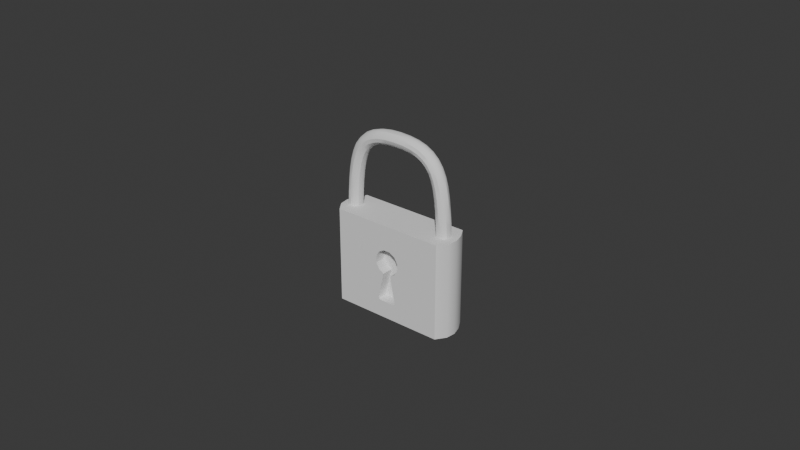 # Source: LockPad.blend  (saved by Blender 4.5.90; exported with 4.5.12 LTS)
import bpy
from mathutils import Matrix  # noqa: F401  (used for matrix-valued properties, if any)

bpy.ops.wm.read_factory_settings(use_empty=True)
scene = bpy.context.scene
scene.name = 'Scene'

# ---- collections
col_collection = bpy.data.collections.new('Collection'); scene.collection.children.link(col_collection)

# ---- node groups
ng_smooth_by_angle = bpy.data.node_groups.new('Smooth by Angle', 'GeometryNodeTree')
_s = ng_smooth_by_angle.interface.new_socket(name='Mesh', in_out='OUTPUT', socket_type='NodeSocketGeometry')
_s = ng_smooth_by_angle.interface.new_socket(name='Mesh', in_out='INPUT', socket_type='NodeSocketGeometry')
_s = ng_smooth_by_angle.interface.new_socket(name='Angle', in_out='INPUT', socket_type='NodeSocketFloat')
_s.subtype = 'ANGLE'
_s.default_value = 0.5236
_s.min_value = 0.0
_s.max_value = 3.142
_s.description = 'Maximum face angle for smooth edges'
_s = ng_smooth_by_angle.interface.new_socket(name='Ignore Sharpness', in_out='INPUT', socket_type='NodeSocketBool')
_s.force_non_field = True
ng_smooth_by_angle.description = 'Set the sharpness of mesh edges based on the angle between the neighboring faces'
ng_smooth_by_angle.is_modifier = True
_N = ng_smooth_by_angle.nodes; _L = ng_smooth_by_angle.links
n0 = _N.new('GeometryNodeSetShadeSmooth'); n0.name = 'Set Shade Smooth'; n0.location = (120, -80)
n0.domain = 'EDGE'
n1 = _N.new('GeometryNodeSetShadeSmooth'); n1.name = 'Set Shade Smooth.001'; n1.location = (300, -80)
n2 = _N.new('NodeGroupOutput'); n2.name = 'Group Output'; n2.location = (480, -80)
n3 = _N.new('GeometryNodeInputMeshEdgeAngle'); n3.name = 'Edge Angle'; n3.location = (-440, -240)
n4 = _N.new('NodeGroupInput'); n4.name = 'Group Input'; n4.location = (-80, -80)
n5 = _N.new('GeometryNodeInputEdgeSmooth'); n5.name = 'Is Edge Smooth'; n5.location = (-260, -120)
n6 = _N.new('GeometryNodeInputShadeSmooth'); n6.name = 'Is Shade Smooth'; n6.location = (-440, -397)
n7 = _N.new('FunctionNodeCompare'); n7.name = 'Compare'; n7.location = (-260, -260)
n7.operation = 'LESS_EQUAL'
n7.inputs[6].default_value = (0.0, 0.0, 0.0, 0.0)
n7.inputs[7].default_value = (0.0, 0.0, 0.0, 0.0)
n8 = _N.new('FunctionNodeBooleanMath'); n8.name = 'Boolean Math.001'; n8.location = (-80, -260)
n9 = _N.new('NodeGroupInput'); n9.name = 'Group Input.001'; n9.location = (-440, -329)
n10 = _N.new('NodeGroupInput'); n10.name = 'Group Input.002'; n10.location = (-259, -189)
n11 = _N.new('FunctionNodeBooleanMath'); n11.name = 'Boolean Math'; n11.location = (-80, -149)
n11.operation = 'OR'
n12 = _N.new('FunctionNodeBooleanMath'); n12.name = 'Boolean Math.002'; n12.location = (-260, -380)
n12.operation = 'OR'
n13 = _N.new('NodeGroupInput'); n13.name = 'Group Input.003'; n13.location = (-440, -460)
_L.new(n3.outputs[0], n7.inputs[0])
_L.new(n1.outputs[0], n2.inputs[0])
_L.new(n9.outputs[1], n7.inputs[1])
_L.new(n7.outputs[0], n8.inputs[0])
_L.new(n4.outputs[0], n0.inputs[0])
_L.new(n0.outputs[0], n1.inputs[0])
_L.new(n8.outputs[0], n0.inputs[2])
_L.new(n10.outputs[2], n11.inputs[1])
_L.new(n5.outputs[0], n11.inputs[0])
_L.new(n11.outputs[0], n0.inputs[1])
_L.new(n13.outputs[2], n12.inputs[1])
_L.new(n6.outputs[0], n12.inputs[0])
_L.new(n12.outputs[0], n8.inputs[1])
n2.is_active_output = True

# ---- world
world_world = bpy.data.worlds.new('World'); scene.world = world_world
world_world.use_nodes = True; world_world.node_tree.nodes.clear()
_N = world_world.node_tree.nodes; _L = world_world.node_tree.links
n0 = _N.new('ShaderNodeOutputWorld'); n0.name = 'World Output'; n0.location = (200, 100)
n1 = _N.new('ShaderNodeBackground'); n1.name = 'Background'; n1.location = (-200, 100)
n1.inputs[0].default_value = (0.05088, 0.05088, 0.05088, 1.0)
_L.new(n1.outputs[0], n0.inputs[0])
n0.is_active_output = True
world_world.color = (0.05088, 0.05088, 0.05088)
world_world.sun_shadow_jitter_overblur = 0.0

# ---- meshes
me_cube = bpy.data.meshes.new('Cube')
me_cube.from_pydata([(-0.001173, -0.002421, -0.0005327), (0.001384, -0.002421, -0.0005136), (-0.002482, -0.002421, -0.009919), (-0.003197, -0.002421, -0.009024), (-0.003067, -0.002421, -0.009653), (0.003077, -0.002421, -0.009081), (0.002319, -0.002421, -0.009966), (0.002917, -0.002421, -0.009711), (0.001119, -0.00242, 0.007396), (0.002984, -0.00242, 0.006325), (0.004065, -0.00242, 0.004465), (0.004071, -0.00242, 0.002314), (0.003, -0.00242, 0.0004482), (-0.002877, -0.00242, 0.0004327), (-0.003958, -0.00242, 0.002293), (-0.003963, -0.00242, 0.004444), (-0.002893, -0.00242, 0.00631), (-0.001033, -0.00242, 0.00739), (-0.0182, -0.00617, -0.01546), (-0.0182, -0.00617, 0.01546), (-0.0182, 0.00617, -0.01546), (-0.0182, 0.00617, 0.01546), (0.0182, -0.00617, -0.01546), (0.0182, -0.00617, 0.01546), (0.0182, 0.00617, -0.01546), (0.0182, 0.00617, 0.01546), (-0.02078, 0.0, -0.01546), (-0.02078, 0.0, 0.01546), (0.02078, 0.0, -0.01546), (0.02078, 0.0, 0.01546), (-0.01994, 0.003085, 0.01546), (0.01994, 0.003085, -0.01546), (-0.01994, 0.003085, -0.01546), (0.01994, 0.003085, 0.01546), (-0.02037, -0.003085, -0.01546), (0.02037, -0.003085, 0.01546), (-0.02037, -0.003085, 0.01546), (0.02037, -0.003085, -0.01546), (0.004071, -0.00617, 0.002314), (0.003, -0.00617, 0.0004482), (0.001384, -0.00617, -0.0005136), (0.004065, -0.00617, 0.004465), (0.002984, -0.00617, 0.006325), (-0.003958, -0.00617, 0.002293), (-0.001033, -0.00617, 0.00739), (-0.003963, -0.00617, 0.004444), (0.001119, -0.00617, 0.007396), (-0.002877, -0.00617, 0.0004327), (-0.001173, -0.00617, -0.0005327), (-0.002893, -0.00617, 0.00631), (0.003077, -0.00617, -0.009081), (-0.003197, -0.00617, -0.009024), (-0.003067, -0.00617, -0.009653), (0.002319, -0.00617, -0.009966), (-0.002482, -0.00617, -0.009919), (0.002917, -0.00617, -0.009711), (-0.01829, 0.001978, 0.01534), (-0.01912, 0.001142, 0.01536), (-0.01943, 1.721e-08, 0.01537), (-0.01912, -0.001142, 0.01536), (-0.01829, -0.001978, 0.01534), (-0.01715, -0.002284, 0.01531), (-0.01601, -0.001978, 0.01528), (-0.01517, -0.001142, 0.01526), (-0.01486, -1.045e-08, 0.01525), (-0.01517, 0.001142, 0.01526), (-0.01601, 0.001978, 0.01528), (-0.01715, 0.002284, 0.01531), (-0.01813, 0.001978, 0.01973), (-0.01896, 0.001142, 0.01978), (-0.01927, 1.661e-08, 0.01979), (-0.01896, -0.001142, 0.01978), (-0.01813, -0.001978, 0.01973), (-0.01699, -0.002284, 0.01967), (-0.01585, -0.001978, 0.01961), (-0.01501, -0.001142, 0.01957), (-0.01471, -1.104e-08, 0.01955), (-0.01501, 0.001142, 0.01957), (-0.01585, 0.001978, 0.01961), (-0.01699, 0.002284, 0.01967), (-0.01786, 0.001978, 0.02367), (-0.01869, 0.001142, 0.02375), (-0.019, 1.592e-08, 0.02378), (-0.01869, -0.001142, 0.02375), (-0.01786, -0.001978, 0.02367), (-0.01672, -0.002284, 0.02356), (-0.01558, -0.001978, 0.02346), (-0.01475, -0.001142, 0.02338), (-0.01445, -1.145e-08, 0.02335), (-0.01475, 0.001142, 0.02338), (-0.01558, 0.001978, 0.02346), (-0.01672, 0.002284, 0.02356), (-0.01744, 0.001978, 0.02717), (-0.01827, 0.001142, 0.0273), (-0.01857, 1.55e-08, 0.02735), (-0.01827, -0.001142, 0.0273), (-0.01744, -0.001978, 0.02717), (-0.01632, -0.002284, 0.027), (-0.01519, -0.001978, 0.02682), (-0.01436, -0.001142, 0.02669), (-0.01406, -1.201e-08, 0.02664), (-0.01436, 0.001142, 0.02669), (-0.01519, 0.001978, 0.02682), (-0.01632, 0.002284, 0.027), (-0.01684, 0.001978, 0.03027), (-0.01765, 0.001142, 0.03047), (-0.01795, 1.491e-08, 0.03055), (-0.01765, -0.001142, 0.03047), (-0.01684, -0.001978, 0.03027), (-0.01573, -0.002284, 0.02999), (-0.01463, -0.001978, 0.02971), (-0.01381, -0.001142, 0.02951), (-0.01352, -1.232e-08, 0.02944), (-0.01381, 0.001142, 0.02951), (-0.01463, 0.001978, 0.02971), (-0.01573, 0.002284, 0.02999), (-0.016, 0.001978, 0.03298), (-0.01678, 0.001142, 0.03329), (-0.01707, 1.402e-08, 0.0334), (-0.01678, -0.001142, 0.03329), (-0.016, -0.001978, 0.03298), (-0.01494, -0.002284, 0.03256), (-0.01388, -0.001978, 0.03215), (-0.0131, -0.001142, 0.03184), (-0.01281, -1.25e-08, 0.03173), (-0.0131, 0.001142, 0.03184), (-0.01388, 0.001978, 0.03215), (-0.01494, 0.002284, 0.03256), (-0.01488, 0.001978, 0.03532), (-0.01559, 0.001142, 0.03576), (-0.01585, 1.395e-08, 0.03591), (-0.01559, -0.001142, 0.03576), (-0.01488, -0.001978, 0.03532), (-0.0139, -0.002284, 0.03474), (-0.01292, -0.001978, 0.03415), (-0.0122, -0.001142, 0.03371), (-0.01194, -1.306e-08, 0.03356), (-0.0122, 0.001142, 0.03371), (-0.01292, 0.001978, 0.03415), (-0.0139, 0.002284, 0.03474), (-0.01341, 0.001978, 0.0373), (-0.01403, 0.001142, 0.03787), (-0.01425, 1.366e-08, 0.03808), (-0.01403, -0.001142, 0.03787), (-0.01341, -0.001978, 0.0373), (-0.01257, -0.002284, 0.03652), (-0.01174, -0.001978, 0.03575), (-0.01112, -0.001142, 0.03518), (-0.0109, -1.343e-08, 0.03497), (-0.01112, 0.001142, 0.03518), (-0.01174, 0.001978, 0.03575), (-0.01257, 0.002284, 0.03652), (-0.01158, 0.001978, 0.03888), (-0.01205, 0.001142, 0.03957), (-0.01223, 1.335e-08, 0.03983), (-0.01205, -0.001142, 0.03957), (-0.01158, -0.001978, 0.03888), (-0.01093, -0.002284, 0.03794), (-0.01028, -0.001978, 0.037), (-0.009809, -0.001142, 0.03632), (-0.009636, -1.345e-08, 0.03606), (-0.009809, 0.001142, 0.03632), (-0.01028, 0.001978, 0.037), (-0.01093, 0.002284, 0.03794), (-0.009377, 0.001978, 0.04007), (-0.009701, 0.001142, 0.04084), (-0.00982, 1.302e-08, 0.04112), (-0.009701, -0.001142, 0.04084), (-0.009377, -0.001978, 0.04007), (-0.008935, -0.002284, 0.03902), (-0.008492, -0.001978, 0.03797), (-0.008168, -0.001142, 0.0372), (-0.008049, -1.343e-08, 0.03691), (-0.008168, 0.001142, 0.0372), (-0.008492, 0.001978, 0.03797), (-0.008935, 0.002284, 0.03902), (-0.006805, 0.001978, 0.04088), (-0.006994, 0.001142, 0.04169), (-0.007063, 1.267e-08, 0.04199), (-0.006994, -0.001142, 0.04169), (-0.006805, -0.001978, 0.04088), (-0.006547, -0.002284, 0.03976), (-0.006289, -0.001978, 0.03865), (-0.006101, -0.001142, 0.03784), (-0.006031, -1.342e-08, 0.03754), (-0.006101, 0.001142, 0.03784), (-0.006289, 0.001978, 0.03865), (-0.006547, 0.002284, 0.03976), (-0.003847, 0.001978, 0.04133), (-0.003928, 0.001142, 0.04217), (-0.003958, 1.266e-08, 0.04247), (-0.003928, -0.001142, 0.04217), (-0.003847, -0.001978, 0.04133), (-0.003735, -0.002284, 0.0402), (-0.003623, -0.001978, 0.03906), (-0.003541, -0.001142, 0.03823), (-0.003511, -1.351e-08, 0.03793), (-0.003541, 0.001142, 0.03823), (-0.003623, 0.001978, 0.03906), (-0.003735, 0.002284, 0.0402), (-0.0004612, 0.001978, 0.04148), (-0.0004618, 0.001142, 0.04232), (-0.0004621, 1.274e-08, 0.04262), (-0.0004618, -0.001142, 0.04232), (-0.0004612, -0.001978, 0.04148), (-0.0004604, -0.002284, 0.04034), (-0.0004596, -0.001978, 0.0392), (-0.0004589, -0.001142, 0.03836), (-0.0004587, -1.371e-08, 0.03806), (-0.0004589, 0.001142, 0.03836), (-0.0004595, 0.001978, 0.0392), (-0.0004604, 0.002284, 0.04034), (0.002918, 0.001978, 0.04134), (0.002999, 0.001142, 0.04217), (0.003028, 1.262e-08, 0.04248), (0.002999, -0.001142, 0.04217), (0.002918, -0.001978, 0.04134), (0.002808, -0.002284, 0.0402), (0.002698, -0.001978, 0.03907), (0.002618, -0.001142, 0.03823), (0.002588, -1.361e-08, 0.03793), (0.002618, 0.001142, 0.03823), (0.002698, 0.001978, 0.03907), (0.002808, 0.002284, 0.0402), (0.005862, 0.001978, 0.04089), (0.00605, 0.001142, 0.0417), (0.006119, 1.27e-08, 0.042), (0.00605, -0.001142, 0.0417), (0.005862, -0.001978, 0.04089), (0.005606, -0.002284, 0.03978), (0.005349, -0.001978, 0.03866), (0.005161, -0.001142, 0.03785), (0.005092, -1.36e-08, 0.03755), (0.005161, 0.001142, 0.03785), (0.005349, 0.001978, 0.03866), (0.005606, 0.002284, 0.03978), (0.008415, 0.001978, 0.04009), (0.00874, 0.001142, 0.04086), (0.008859, 1.301e-08, 0.04114), (0.00874, -0.001142, 0.04086), (0.008415, -0.001978, 0.04009), (0.00797, -0.002284, 0.03904), (0.007526, -0.001978, 0.03799), (0.0072, -0.001142, 0.03722), (0.007081, -1.34e-08, 0.03694), (0.0072, 0.001142, 0.03722), (0.007526, 0.001978, 0.03799), (0.00797, 0.002284, 0.03904), (0.0106, 0.001978, 0.03891), (0.01107, 0.001142, 0.03959), (0.01125, 1.303e-08, 0.03984), (0.01107, -0.001142, 0.03959), (0.0106, -0.001978, 0.03891), (0.009941, -0.002284, 0.03797), (0.009286, -0.001978, 0.03703), (0.008808, -0.001142, 0.03635), (0.008632, -1.31e-08, 0.0361), (0.008808, 0.001142, 0.03635), (0.009286, 0.001978, 0.03703), (0.009941, 0.002284, 0.03797), (0.0124, 0.001978, 0.03731), (0.01302, 0.001142, 0.03787), (0.01325, 1.323e-08, 0.03808), (0.01302, -0.001142, 0.03787), (0.0124, -0.001978, 0.03731), (0.01156, -0.002284, 0.03655), (0.01071, -0.001978, 0.03578), (0.01009, -0.001142, 0.03522), (0.009863, -1.3e-08, 0.03501), (0.01009, 0.001142, 0.03522), (0.01071, 0.001978, 0.03578), (0.01156, 0.002284, 0.03655), (0.01384, 0.001978, 0.03532), (0.01456, 0.001142, 0.03575), (0.01482, 1.365e-08, 0.0359), (0.01456, -0.001142, 0.03575), (0.01384, -0.001978, 0.03532), (0.01285, -0.002284, 0.03475), (0.01187, -0.001978, 0.03417), (0.01114, -0.001142, 0.03375), (0.01088, -1.281e-08, 0.03359), (0.01114, 0.001142, 0.03375), (0.01187, 0.001978, 0.03417), (0.01285, 0.002284, 0.03475), (0.01494, 0.001978, 0.03296), (0.01572, 0.001142, 0.03325), (0.01601, 1.389e-08, 0.03336), (0.01572, -0.001142, 0.03325), (0.01494, -0.001978, 0.03296), (0.01387, -0.002284, 0.03255), (0.0128, -0.001978, 0.03215), (0.01202, -0.001142, 0.03185), (0.01173, -1.239e-08, 0.03174), (0.01202, 0.001142, 0.03185), (0.0128, 0.001978, 0.03215), (0.01387, 0.002284, 0.03255), (0.01576, 0.001978, 0.03021), (0.01657, 0.001142, 0.0304), (0.01687, 1.459e-08, 0.03048), (0.01657, -0.001142, 0.0304), (0.01576, -0.001978, 0.03021), (0.01465, -0.002284, 0.02994), (0.01354, -0.001978, 0.02967), (0.01272, -0.001142, 0.02947), (0.01243, -1.2e-08, 0.0294), (0.01272, 0.001142, 0.02947), (0.01354, 0.001978, 0.02967), (0.01465, 0.002284, 0.02994), (0.01635, 0.001978, 0.02706), (0.01717, 0.001142, 0.02718), (0.01748, 1.507e-08, 0.02723), (0.01717, -0.001142, 0.02718), (0.01635, -0.001978, 0.02706), (0.01522, -0.002284, 0.02689), (0.01409, -0.001978, 0.02672), (0.01326, -0.001142, 0.02659), (0.01296, -1.156e-08, 0.02654), (0.01326, 0.001142, 0.02659), (0.01409, 0.001978, 0.02672), (0.01522, 0.002284, 0.02689), (0.01676, 0.001978, 0.02348), (0.0176, 0.001142, 0.02356), (0.0179, 1.535e-08, 0.02359), (0.0176, -0.001142, 0.02356), (0.01676, -0.001978, 0.02348), (0.01563, -0.002284, 0.02338), (0.01449, -0.001978, 0.02327), (0.01366, -0.001142, 0.02319), (0.01335, -1.083e-08, 0.02316), (0.01366, 0.001142, 0.02319), (0.01449, 0.001978, 0.02327), (0.01563, 0.002284, 0.02338), (0.01705, 0.001978, 0.01945), (0.01789, 0.001142, 0.01949), (0.01819, 1.596e-08, 0.01951), (0.01789, -0.001142, 0.01949), (0.01705, -0.001978, 0.01945), (0.01591, -0.002284, 0.01938), (0.01477, -0.001978, 0.01932), (0.01394, -0.001142, 0.01927), (0.01363, -1.031e-08, 0.01925), (0.01394, 0.001142, 0.01927), (0.01477, 0.001978, 0.01932), (0.01591, 0.002284, 0.01938), (0.01725, 0.001978, 0.01492), (0.01808, 0.001142, 0.01495), (0.01839, 1.645e-08, 0.01496), (0.01808, -0.001142, 0.01495), (0.01725, -0.001978, 0.01492), (0.01611, -0.002284, 0.01488), (0.01496, -0.001978, 0.01485), (0.01413, -0.001142, 0.01482), (0.01382, -9.579e-09, 0.01481), (0.01413, 0.001142, 0.01482), (0.01496, 0.001978, 0.01485), (0.01611, 0.002284, 0.01488)], [], [(2, 4, 52, 54), (4, 3, 51, 52), (2, 54, 53, 6), (2, 6, 7, 5, 1, 0, 3, 4), (5, 50, 40, 1), (8, 9, 42, 46), (9, 10, 41, 42), (10, 11, 38, 41), (11, 12, 39, 38), (12, 1, 40, 39), (0, 13, 47, 48), (13, 14, 43, 47), (14, 15, 45, 43), (15, 16, 49, 45), (16, 17, 44, 49), (17, 8, 46, 44), (8, 17, 16, 15, 14, 13, 0, 1, 12, 11, 10, 9), (32, 30, 21, 20), (20, 21, 25, 24), (37, 35, 23, 22), (34, 37, 22, 18), (35, 36, 19, 23), (33, 30, 27, 29), (32, 31, 28, 26), (31, 33, 29, 28), (34, 36, 27, 26), (24, 25, 33, 31), (20, 24, 31, 32), (25, 21, 30, 33), (26, 27, 30, 32), (18, 19, 36, 34), (29, 27, 36, 35), (26, 28, 37, 34), (28, 29, 35, 37), (55, 7, 6, 53), (51, 3, 0, 48), (50, 5, 7, 55), (22, 23, 19, 43, 45, 49, 44, 46, 42, 41, 38, 39, 40, 50, 55), (47, 43, 19, 18, 22, 55, 53, 54, 52, 51, 48), (56, 68, 79, 67), (57, 69, 68, 56), (58, 70, 69, 57), (59, 71, 70, 58), (60, 72, 71, 59), (61, 73, 72, 60), (62, 74, 73, 61), (63, 75, 74, 62), (64, 76, 75, 63), (65, 77, 76, 64), (66, 78, 77, 65), (67, 79, 78, 66), (68, 80, 91, 79), (69, 81, 80, 68), (70, 82, 81, 69), (71, 83, 82, 70), (72, 84, 83, 71), (73, 85, 84, 72), (74, 86, 85, 73), (75, 87, 86, 74), (76, 88, 87, 75), (77, 89, 88, 76), (78, 90, 89, 77), (79, 91, 90, 78), (80, 92, 103, 91), (81, 93, 92, 80), (82, 94, 93, 81), (83, 95, 94, 82), (84, 96, 95, 83), (85, 97, 96, 84), (86, 98, 97, 85), (87, 99, 98, 86), (88, 100, 99, 87), (89, 101, 100, 88), (90, 102, 101, 89), (91, 103, 102, 90), (92, 104, 115, 103), (93, 105, 104, 92), (94, 106, 105, 93), (95, 107, 106, 94), (96, 108, 107, 95), (97, 109, 108, 96), (98, 110, 109, 97), (99, 111, 110, 98), (100, 112, 111, 99), (101, 113, 112, 100), (102, 114, 113, 101), (103, 115, 114, 102), (104, 116, 127, 115), (105, 117, 116, 104), (106, 118, 117, 105), (107, 119, 118, 106), (108, 120, 119, 107), (109, 121, 120, 108), (110, 122, 121, 109), (111, 123, 122, 110), (112, 124, 123, 111), (113, 125, 124, 112), (114, 126, 125, 113), (115, 127, 126, 114), (116, 128, 139, 127), (117, 129, 128, 116), (118, 130, 129, 117), (119, 131, 130, 118), (120, 132, 131, 119), (121, 133, 132, 120), (122, 134, 133, 121), (123, 135, 134, 122), (124, 136, 135, 123), (125, 137, 136, 124), (126, 138, 137, 125), (127, 139, 138, 126), (128, 140, 151, 139), (129, 141, 140, 128), (130, 142, 141, 129), (131, 143, 142, 130), (132, 144, 143, 131), (133, 145, 144, 132), (134, 146, 145, 133), (135, 147, 146, 134), (136, 148, 147, 135), (137, 149, 148, 136), (138, 150, 149, 137), (139, 151, 150, 138), (140, 152, 163, 151), (141, 153, 152, 140), (142, 154, 153, 141), (143, 155, 154, 142), (144, 156, 155, 143), (145, 157, 156, 144), (146, 158, 157, 145), (147, 159, 158, 146), (148, 160, 159, 147), (149, 161, 160, 148), (150, 162, 161, 149), (151, 163, 162, 150), (152, 164, 175, 163), (153, 165, 164, 152), (154, 166, 165, 153), (155, 167, 166, 154), (156, 168, 167, 155), (157, 169, 168, 156), (158, 170, 169, 157), (159, 171, 170, 158), (160, 172, 171, 159), (161, 173, 172, 160), (162, 174, 173, 161), (163, 175, 174, 162), (164, 176, 187, 175), (165, 177, 176, 164), (166, 178, 177, 165), (167, 179, 178, 166), (168, 180, 179, 167), (169, 181, 180, 168), (170, 182, 181, 169), (171, 183, 182, 170), (172, 184, 183, 171), (173, 185, 184, 172), (174, 186, 185, 173), (175, 187, 186, 174), (176, 188, 199, 187), (177, 189, 188, 176), (178, 190, 189, 177), (179, 191, 190, 178), (180, 192, 191, 179), (181, 193, 192, 180), (182, 194, 193, 181), (183, 195, 194, 182), (184, 196, 195, 183), (185, 197, 196, 184), (186, 198, 197, 185), (187, 199, 198, 186), (188, 200, 211, 199), (189, 201, 200, 188), (190, 202, 201, 189), (191, 203, 202, 190), (192, 204, 203, 191), (193, 205, 204, 192), (194, 206, 205, 193), (195, 207, 206, 194), (196, 208, 207, 195), (197, 209, 208, 196), (198, 210, 209, 197), (199, 211, 210, 198), (200, 212, 223, 211), (201, 213, 212, 200), (202, 214, 213, 201), (203, 215, 214, 202), (204, 216, 215, 203), (205, 217, 216, 204), (206, 218, 217, 205), (207, 219, 218, 206), (208, 220, 219, 207), (209, 221, 220, 208), (210, 222, 221, 209), (211, 223, 222, 210), (212, 224, 235, 223), (213, 225, 224, 212), (214, 226, 225, 213), (215, 227, 226, 214), (216, 228, 227, 215), (217, 229, 228, 216), (218, 230, 229, 217), (219, 231, 230, 218), (220, 232, 231, 219), (221, 233, 232, 220), (222, 234, 233, 221), (223, 235, 234, 222), (224, 236, 247, 235), (225, 237, 236, 224), (226, 238, 237, 225), (227, 239, 238, 226), (228, 240, 239, 227), (229, 241, 240, 228), (230, 242, 241, 229), (231, 243, 242, 230), (232, 244, 243, 231), (233, 245, 244, 232), (234, 246, 245, 233), (235, 247, 246, 234), (236, 248, 259, 247), (237, 249, 248, 236), (238, 250, 249, 237), (239, 251, 250, 238), (240, 252, 251, 239), (241, 253, 252, 240), (242, 254, 253, 241), (243, 255, 254, 242), (244, 256, 255, 243), (245, 257, 256, 244), (246, 258, 257, 245), (247, 259, 258, 246), (248, 260, 271, 259), (249, 261, 260, 248), (250, 262, 261, 249), (251, 263, 262, 250), (252, 264, 263, 251), (253, 265, 264, 252), (254, 266, 265, 253), (255, 267, 266, 254), (256, 268, 267, 255), (257, 269, 268, 256), (258, 270, 269, 257), (259, 271, 270, 258), (260, 272, 283, 271), (261, 273, 272, 260), (262, 274, 273, 261), (263, 275, 274, 262), (264, 276, 275, 263), (265, 277, 276, 264), (266, 278, 277, 265), (267, 279, 278, 266), (268, 280, 279, 267), (269, 281, 280, 268), (270, 282, 281, 269), (271, 283, 282, 270), (272, 284, 295, 283), (273, 285, 284, 272), (274, 286, 285, 273), (275, 287, 286, 274), (276, 288, 287, 275), (277, 289, 288, 276), (278, 290, 289, 277), (279, 291, 290, 278), (280, 292, 291, 279), (281, 293, 292, 280), (282, 294, 293, 281), (283, 295, 294, 282), (284, 296, 307, 295), (285, 297, 296, 284), (286, 298, 297, 285), (287, 299, 298, 286), (288, 300, 299, 287), (289, 301, 300, 288), (290, 302, 301, 289), (291, 303, 302, 290), (292, 304, 303, 291), (293, 305, 304, 292), (294, 306, 305, 293), (295, 307, 306, 294), (296, 308, 319, 307), (297, 309, 308, 296), (298, 310, 309, 297), (299, 311, 310, 298), (300, 312, 311, 299), (301, 313, 312, 300), (302, 314, 313, 301), (303, 315, 314, 302), (304, 316, 315, 303), (305, 317, 316, 304), (306, 318, 317, 305), (307, 319, 318, 306), (308, 320, 331, 319), (309, 321, 320, 308), (310, 322, 321, 309), (311, 323, 322, 310), (312, 324, 323, 311), (313, 325, 324, 312), (314, 326, 325, 313), (315, 327, 326, 314), (316, 328, 327, 315), (317, 329, 328, 316), (318, 330, 329, 317), (319, 331, 330, 318), (320, 332, 343, 331), (321, 333, 332, 320), (322, 334, 333, 321), (323, 335, 334, 322), (324, 336, 335, 323), (325, 337, 336, 324), (326, 338, 337, 325), (327, 339, 338, 326), (328, 340, 339, 327), (329, 341, 340, 328), (330, 342, 341, 329), (331, 343, 342, 330), (332, 344, 355, 343), (333, 345, 344, 332), (334, 346, 345, 333), (335, 347, 346, 334), (336, 348, 347, 335), (337, 349, 348, 336), (338, 350, 349, 337), (339, 351, 350, 338), (340, 352, 351, 339), (341, 353, 352, 340), (342, 354, 353, 341), (343, 355, 354, 342)])
me_cube.polygons.foreach_set('use_smooth', [True] * 327)
_k = set([(0, 3), (0, 13), (0, 48), (1, 5), (1, 12), (1, 40), (2, 4), (2, 6), (3, 4), (4, 52), (5, 7), (6, 7), (7, 55), (8, 9), (8, 17), (9, 10), (9, 42), (10, 11), (11, 12), (13, 14), (13, 47), (14, 15), (15, 16), (16, 17), (16, 49)])
me_cube.attributes.new('sharp_edge', 'BOOLEAN', 'EDGE').data.foreach_set('value', [ (min(e.vertices), max(e.vertices)) in _k for e in me_cube.edges])
_uv = me_cube.uv_layers.new(name='UVMap')
_uv.uv.foreach_set('vector', [0.1593, 0.5, 0.125, 0.5, 0.125, 0.6131, 0.1593, 0.6131, 0.3814, 0.2601, 0.3984, 0.25, 0.3984, 0.1369, 0.3785, 0.1424, 0.1593, 0.5, 0.1593, 0.6131, 0.3618, 0.6111, 0.3618, 0.479, 0.375, 0.2843, 0.3618, 0.479, 0.381, 0.4906, 0.3983, 0.5, 0.625, 0.5, 0.625, 0.25, 0.3984, 0.25, 0.3814, 0.2601, 0.3983, 0.5, 0.3983, 0.6131, 0.625, 0.6129, 0.625, 0.5, 1.0, 0.5, 0.9167, 0.5, 0.9167, 0.7256, 1.0, 0.7256, 0.9167, 0.5, 0.8333, 0.5, 0.8333, 0.7256, 0.9167, 0.7256, 0.8333, 0.5, 0.75, 0.5, 0.75, 0.7256, 0.8333, 0.7256, 0.75, 0.5, 0.6667, 0.5, 0.6667, 0.7256, 0.75, 0.7256, 0.6667, 0.5, 0.5833, 0.5, 0.5833, 0.7259, 0.6667, 0.7256, 0.5, 0.5, 0.4167, 0.5, 0.4167, 0.7256, 0.5, 0.7259, 0.4167, 0.5, 0.3333, 0.5, 0.3333, 0.7256, 0.4167, 0.7256, 0.3333, 0.5, 0.25, 0.5, 0.25, 0.7256, 0.3333, 0.7256, 0.25, 0.5, 0.1667, 0.5, 0.1667, 0.7256, 0.25, 0.7256, 0.1667, 0.5, 0.08333, 0.5, 0.08333, 0.7256, 0.1667, 0.7256, 0.08333, 0.5, 7.451e-08, 0.5, 7.451e-08, 0.7256, 0.08333, 0.7256, 0.75, 0.49, 0.63, 0.4578, 0.5422, 0.37, 0.51, 0.25, 0.5422, 0.13, 0.63, 0.04215, 0.75, 0.01, 0.87, 0.04215, 0.9578, 0.13, 0.99, 0.25, 0.9578, 0.37, 0.87, 0.4578, 0.375, 0.1875, 0.625, 0.1875, 0.625, 0.25, 0.375, 0.25, 0.375, 0.25, 0.625, 0.25, 0.625, 0.5, 0.375, 0.5, 0.375, 0.6875, 0.625, 0.6875, 0.625, 0.75, 0.375, 0.75, 0.125, 0.6875, 0.375, 0.6875, 0.375, 0.75, 0.125, 0.75, 0.625, 0.6875, 0.875, 0.6875, 0.875, 0.75, 0.625, 0.75, 0.625, 0.5625, 0.875, 0.5625, 0.875, 0.625, 0.625, 0.625, 0.125, 0.5625, 0.375, 0.5625, 0.375, 0.625, 0.125, 0.625, 0.375, 0.5625, 0.625, 0.5625, 0.625, 0.625, 0.375, 0.625, 0.375, 0.0625, 0.625, 0.0625, 0.625, 0.125, 0.375, 0.125, 0.375, 0.5, 0.625, 0.5, 0.625, 0.5625, 0.375, 0.5625, 0.125, 0.5, 0.375, 0.5, 0.375, 0.5625, 0.125, 0.5625, 0.625, 0.5, 0.875, 0.5, 0.875, 0.5625, 0.625, 0.5625, 0.375, 0.125, 0.625, 0.125, 0.625, 0.1875, 0.375, 0.1875, 0.375, 0.0, 0.625, 0.0, 0.625, 0.0625, 0.375, 0.0625, 0.625, 0.625, 0.875, 0.625, 0.875, 0.6875, 0.625, 0.6875, 0.125, 0.625, 0.375, 0.625, 0.375, 0.6875, 0.125, 0.6875, 0.375, 0.625, 0.625, 0.625, 0.625, 0.6875, 0.375, 0.6875, 0.381, 0.6122, 0.381, 0.4906, 0.3618, 0.479, 0.3618, 0.6111, 0.3984, 0.1369, 0.3984, 0.25, 0.625, 0.25, 0.625, 0.1371, 0.3983, 0.6131, 0.3983, 0.5, 0.381, 0.4906, 0.381, 0.6122, 0.375, 0.75, 0.625, 0.75, 0.875, 0.75, 0.3333, 0.7256, 0.25, 0.7256, 0.1667, 0.7256, 0.08333, 0.7256, 7.451e-08, 0.7256, 0.9167, 0.7256, 0.8333, 0.7256, 0.75, 0.7256, 0.6667, 0.7256, 0.5833, 0.7259, 0.3983, 0.6131, 0.381, 0.6122, 0.4167, 0.7256, 0.3333, 0.7256, 0.875, 0.75, 0.125, 0.75, 0.375, 0.75, 0.381, 0.6122, 0.3618, 0.6111, 0.1593, 0.6131, 0.125, 0.6131, 0.3984, 0.1369, 0.625, 0.1371, 0.0, 1.0, 0.04167, 1.0, 0.04167, 0.9167, 0.0, 0.9167, 0.0, 0.08333, 0.04167, 0.08333, 0.04167, 0.0, 0.0, 0.0, 0.0, 0.1667, 0.04167, 0.1667, 0.04167, 0.08333, 0.0, 0.08333, 0.0, 0.25, 0.04167, 0.25, 0.04167, 0.1667, 0.0, 0.1667, 0.0, 0.3333, 0.04167, 0.3333, 0.04167, 0.25, 0.0, 0.25, 0.0, 0.4167, 0.04167, 0.4167, 0.04167, 0.3333, 0.0, 0.3333, 0.0, 0.5, 0.04167, 0.5, 0.04167, 0.4167, 0.0, 0.4167, 0.0, 0.5833, 0.04167, 0.5833, 0.04167, 0.5, 0.0, 0.5, 0.0, 0.6667, 0.04167, 0.6667, 0.04167, 0.5833, 0.0, 0.5833, 0.0, 0.75, 0.04167, 0.75, 0.04167, 0.6667, 0.0, 0.6667, 0.0, 0.8333, 0.04167, 0.8333, 0.04167, 0.75, 0.0, 0.75, 0.0, 0.9167, 0.04167, 0.9167, 0.04167, 0.8333, 0.0, 0.8333, 0.04167, 1.0, 0.08333, 1.0, 0.08333, 0.9167, 0.04167, 0.9167, 0.04167, 0.08333, 0.08333, 0.08333, 0.08333, 0.0, 0.04167, 0.0, 0.04167, 0.1667, 0.08333, 0.1667, 0.08333, 0.08333, 0.04167, 0.08333, 0.04167, 0.25, 0.08333, 0.25, 0.08333, 0.1667, 0.04167, 0.1667, 0.04167, 0.3333, 0.08333, 0.3333, 0.08333, 0.25, 0.04167, 0.25, 0.04167, 0.4167, 0.08333, 0.4167, 0.08333, 0.3333, 0.04167, 0.3333, 0.04167, 0.5, 0.08333, 0.5, 0.08333, 0.4167, 0.04167, 0.4167, 0.04167, 0.5833, 0.08333, 0.5833, 0.08333, 0.5, 0.04167, 0.5, 0.04167, 0.6667, 0.08333, 0.6667, 0.08333, 0.5833, 0.04167, 0.5833, 0.04167, 0.75, 0.08333, 0.75, 0.08333, 0.6667, 0.04167, 0.6667, 0.04167, 0.8333, 0.08333, 0.8333, 0.08333, 0.75, 0.04167, 0.75, 0.04167, 0.9167, 0.08333, 0.9167, 0.08333, 0.8333, 0.04167, 0.8333, 0.08333, 1.0, 0.125, 1.0, 0.125, 0.9167, 0.08333, 0.9167, 0.08333, 0.08333, 0.125, 0.08333, 0.125, 0.0, 0.08333, 0.0, 0.08333, 0.1667, 0.125, 0.1667, 0.125, 0.08333, 0.08333, 0.08333, 0.08333, 0.25, 0.125, 0.25, 0.125, 0.1667, 0.08333, 0.1667, 0.08333, 0.3333, 0.125, 0.3333, 0.125, 0.25, 0.08333, 0.25, 0.08333, 0.4167, 0.125, 0.4167, 0.125, 0.3333, 0.08333, 0.3333, 0.08333, 0.5, 0.125, 0.5, 0.125, 0.4167, 0.08333, 0.4167, 0.08333, 0.5833, 0.125, 0.5833, 0.125, 0.5, 0.08333, 0.5, 0.08333, 0.6667, 0.125, 0.6667, 0.125, 0.5833, 0.08333, 0.5833, 0.08333, 0.75, 0.125, 0.75, 0.125, 0.6667, 0.08333, 0.6667, 0.08333, 0.8333, 0.125, 0.8333, 0.125, 0.75, 0.08333, 0.75, 0.08333, 0.9167, 0.125, 0.9167, 0.125, 0.8333, 0.08333, 0.8333, 0.125, 1.0, 0.1667, 1.0, 0.1667, 0.9167, 0.125, 0.9167, 0.125, 0.08333, 0.1667, 0.08333, 0.1667, 0.0, 0.125, 0.0, 0.125, 0.1667, 0.1667, 0.1667, 0.1667, 0.08333, 0.125, 0.08333, 0.125, 0.25, 0.1667, 0.25, 0.1667, 0.1667, 0.125, 0.1667, 0.125, 0.3333, 0.1667, 0.3333, 0.1667, 0.25, 0.125, 0.25, 0.125, 0.4167, 0.1667, 0.4167, 0.1667, 0.3333, 0.125, 0.3333, 0.125, 0.5, 0.1667, 0.5, 0.1667, 0.4167, 0.125, 0.4167, 0.125, 0.5833, 0.1667, 0.5833, 0.1667, 0.5, 0.125, 0.5, 0.125, 0.6667, 0.1667, 0.6667, 0.1667, 0.5833, 0.125, 0.5833, 0.125, 0.75, 0.1667, 0.75, 0.1667, 0.6667, 0.125, 0.6667, 0.125, 0.8333, 0.1667, 0.8333, 0.1667, 0.75, 0.125, 0.75, 0.125, 0.9167, 0.1667, 0.9167, 0.1667, 0.8333, 0.125, 0.8333, 0.1667, 1.0, 0.2083, 1.0, 0.2083, 0.9167, 0.1667, 0.9167, 0.1667, 0.08333, 0.2083, 0.08333, 0.2083, 0.0, 0.1667, 0.0, 0.1667, 0.1667, 0.2083, 0.1667, 0.2083, 0.08333, 0.1667, 0.08333, 0.1667, 0.25, 0.2083, 0.25, 0.2083, 0.1667, 0.1667, 0.1667, 0.1667, 0.3333, 0.2083, 0.3333, 0.2083, 0.25, 0.1667, 0.25, 0.1667, 0.4167, 0.2083, 0.4167, 0.2083, 0.3333, 0.1667, 0.3333, 0.1667, 0.5, 0.2083, 0.5, 0.2083, 0.4167, 0.1667, 0.4167, 0.1667, 0.5833, 0.2083, 0.5833, 0.2083, 0.5, 0.1667, 0.5, 0.1667, 0.6667, 0.2083, 0.6667, 0.2083, 0.5833, 0.1667, 0.5833, 0.1667, 0.75, 0.2083, 0.75, 0.2083, 0.6667, 0.1667, 0.6667, 0.1667, 0.8333, 0.2083, 0.8333, 0.2083, 0.75, 0.1667, 0.75, 0.1667, 0.9167, 0.2083, 0.9167, 0.2083, 0.8333, 0.1667, 0.8333, 0.2083, 1.0, 0.25, 1.0, 0.25, 0.9167, 0.2083, 0.9167, 0.2083, 0.08333, 0.25, 0.08333, 0.25, 0.0, 0.2083, 0.0, 0.2083, 0.1667, 0.25, 0.1667, 0.25, 0.08333, 0.2083, 0.08333, 0.2083, 0.25, 0.25, 0.25, 0.25, 0.1667, 0.2083, 0.1667, 0.2083, 0.3333, 0.25, 0.3333, 0.25, 0.25, 0.2083, 0.25, 0.2083, 0.4167, 0.25, 0.4167, 0.25, 0.3333, 0.2083, 0.3333, 0.2083, 0.5, 0.25, 0.5, 0.25, 0.4167, 0.2083, 0.4167, 0.2083, 0.5833, 0.25, 0.5833, 0.25, 0.5, 0.2083, 0.5, 0.2083, 0.6667, 0.25, 0.6667, 0.25, 0.5833, 0.2083, 0.5833, 0.2083, 0.75, 0.25, 0.75, 0.25, 0.6667, 0.2083, 0.6667, 0.2083, 0.8333, 0.25, 0.8333, 0.25, 0.75, 0.2083, 0.75, 0.2083, 0.9167, 0.25, 0.9167, 0.25, 0.8333, 0.2083, 0.8333, 0.25, 1.0, 0.2917, 1.0, 0.2917, 0.9167, 0.25, 0.9167, 0.25, 0.08333, 0.2917, 0.08333, 0.2917, 0.0, 0.25, 0.0, 0.25, 0.1667, 0.2917, 0.1667, 0.2917, 0.08333, 0.25, 0.08333, 0.25, 0.25, 0.2917, 0.25, 0.2917, 0.1667, 0.25, 0.1667, 0.25, 0.3333, 0.2917, 0.3333, 0.2917, 0.25, 0.25, 0.25, 0.25, 0.4167, 0.2917, 0.4167, 0.2917, 0.3333, 0.25, 0.3333, 0.25, 0.5, 0.2917, 0.5, 0.2917, 0.4167, 0.25, 0.4167, 0.25, 0.5833, 0.2917, 0.5833, 0.2917, 0.5, 0.25, 0.5, 0.25, 0.6667, 0.2917, 0.6667, 0.2917, 0.5833, 0.25, 0.5833, 0.25, 0.75, 0.2917, 0.75, 0.2917, 0.6667, 0.25, 0.6667, 0.25, 0.8333, 0.2917, 0.8333, 0.2917, 0.75, 0.25, 0.75, 0.25, 0.9167, 0.2917, 0.9167, 0.2917, 0.8333, 0.25, 0.8333, 0.2917, 1.0, 0.3333, 1.0, 0.3333, 0.9167, 0.2917, 0.9167, 0.2917, 0.08333, 0.3333, 0.08333, 0.3333, 0.0, 0.2917, 0.0, 0.2917, 0.1667, 0.3333, 0.1667, 0.3333, 0.08333, 0.2917, 0.08333, 0.2917, 0.25, 0.3333, 0.25, 0.3333, 0.1667, 0.2917, 0.1667, 0.2917, 0.3333, 0.3333, 0.3333, 0.3333, 0.25, 0.2917, 0.25, 0.2917, 0.4167, 0.3333, 0.4167, 0.3333, 0.3333, 0.2917, 0.3333, 0.2917, 0.5, 0.3333, 0.5, 0.3333, 0.4167, 0.2917, 0.4167, 0.2917, 0.5833, 0.3333, 0.5833, 0.3333, 0.5, 0.2917, 0.5, 0.2917, 0.6667, 0.3333, 0.6667, 0.3333, 0.5833, 0.2917, 0.5833, 0.2917, 0.75, 0.3333, 0.75, 0.3333, 0.6667, 0.2917, 0.6667, 0.2917, 0.8333, 0.3333, 0.8333, 0.3333, 0.75, 0.2917, 0.75, 0.2917, 0.9167, 0.3333, 0.9167, 0.3333, 0.8333, 0.2917, 0.8333, 0.3333, 1.0, 0.375, 1.0, 0.375, 0.9167, 0.3333, 0.9167, 0.3333, 0.08333, 0.375, 0.08333, 0.375, 0.0, 0.3333, 0.0, 0.3333, 0.1667, 0.375, 0.1667, 0.375, 0.08333, 0.3333, 0.08333, 0.3333, 0.25, 0.375, 0.25, 0.375, 0.1667, 0.3333, 0.1667, 0.3333, 0.3333, 0.375, 0.3333, 0.375, 0.25, 0.3333, 0.25, 0.3333, 0.4167, 0.375, 0.4167, 0.375, 0.3333, 0.3333, 0.3333, 0.3333, 0.5, 0.375, 0.5, 0.375, 0.4167, 0.3333, 0.4167, 0.3333, 0.5833, 0.375, 0.5833, 0.375, 0.5, 0.3333, 0.5, 0.3333, 0.6667, 0.375, 0.6667, 0.375, 0.5833, 0.3333, 0.5833, 0.3333, 0.75, 0.375, 0.75, 0.375, 0.6667, 0.3333, 0.6667, 0.3333, 0.8333, 0.375, 0.8333, 0.375, 0.75, 0.3333, 0.75, 0.3333, 0.9167, 0.375, 0.9167, 0.375, 0.8333, 0.3333, 0.8333, 0.375, 1.0, 0.4167, 1.0, 0.4167, 0.9167, 0.375, 0.9167, 0.375, 0.08333, 0.4167, 0.08333, 0.4167, 0.0, 0.375, 0.0, 0.375, 0.1667, 0.4167, 0.1667, 0.4167, 0.08333, 0.375, 0.08333, 0.375, 0.25, 0.4167, 0.25, 0.4167, 0.1667, 0.375, 0.1667, 0.375, 0.3333, 0.4167, 0.3333, 0.4167, 0.25, 0.375, 0.25, 0.375, 0.4167, 0.4167, 0.4167, 0.4167, 0.3333, 0.375, 0.3333, 0.375, 0.5, 0.4167, 0.5, 0.4167, 0.4167, 0.375, 0.4167, 0.375, 0.5833, 0.4167, 0.5833, 0.4167, 0.5, 0.375, 0.5, 0.375, 0.6667, 0.4167, 0.6667, 0.4167, 0.5833, 0.375, 0.5833, 0.375, 0.75, 0.4167, 0.75, 0.4167, 0.6667, 0.375, 0.6667, 0.375, 0.8333, 0.4167, 0.8333, 0.4167, 0.75, 0.375, 0.75, 0.375, 0.9167, 0.4167, 0.9167, 0.4167, 0.8333, 0.375, 0.8333, 0.4167, 1.0, 0.4583, 1.0, 0.4583, 0.9167, 0.4167, 0.9167, 0.4167, 0.08333, 0.4583, 0.08333, 0.4583, 0.0, 0.4167, 0.0, 0.4167, 0.1667, 0.4583, 0.1667, 0.4583, 0.08333, 0.4167, 0.08333, 0.4167, 0.25, 0.4583, 0.25, 0.4583, 0.1667, 0.4167, 0.1667, 0.4167, 0.3333, 0.4583, 0.3333, 0.4583, 0.25, 0.4167, 0.25, 0.4167, 0.4167, 0.4583, 0.4167, 0.4583, 0.3333, 0.4167, 0.3333, 0.4167, 0.5, 0.4583, 0.5, 0.4583, 0.4167, 0.4167, 0.4167, 0.4167, 0.5833, 0.4583, 0.5833, 0.4583, 0.5, 0.4167, 0.5, 0.4167, 0.6667, 0.4583, 0.6667, 0.4583, 0.5833, 0.4167, 0.5833, 0.4167, 0.75, 0.4583, 0.75, 0.4583, 0.6667, 0.4167, 0.6667, 0.4167, 0.8333, 0.4583, 0.8333, 0.4583, 0.75, 0.4167, 0.75, 0.4167, 0.9167, 0.4583, 0.9167, 0.4583, 0.8333, 0.4167, 0.8333, 0.4583, 1.0, 0.5, 1.0, 0.5, 0.9167, 0.4583, 0.9167, 0.4583, 0.08333, 0.5, 0.08333, 0.5, 0.0, 0.4583, 0.0, 0.4583, 0.1667, 0.5, 0.1667, 0.5, 0.08333, 0.4583, 0.08333, 0.4583, 0.25, 0.5, 0.25, 0.5, 0.1667, 0.4583, 0.1667, 0.4583, 0.3333, 0.5, 0.3333, 0.5, 0.25, 0.4583, 0.25, 0.4583, 0.4167, 0.5, 0.4167, 0.5, 0.3333, 0.4583, 0.3333, 0.4583, 0.5, 0.5, 0.5, 0.5, 0.4167, 0.4583, 0.4167, 0.4583, 0.5833, 0.5, 0.5833, 0.5, 0.5, 0.4583, 0.5, 0.4583, 0.6667, 0.5, 0.6667, 0.5, 0.5833, 0.4583, 0.5833, 0.4583, 0.75, 0.5, 0.75, 0.5, 0.6667, 0.4583, 0.6667, 0.4583, 0.8333, 0.5, 0.8333, 0.5, 0.75, 0.4583, 0.75, 0.4583, 0.9167, 0.5, 0.9167, 0.5, 0.8333, 0.4583, 0.8333, 0.5, 1.0, 0.5417, 1.0, 0.5417, 0.9167, 0.5, 0.9167, 0.5, 0.08333, 0.5417, 0.08333, 0.5417, 0.0, 0.5, 0.0, 0.5, 0.1667, 0.5417, 0.1667, 0.5417, 0.08333, 0.5, 0.08333, 0.5, 0.25, 0.5417, 0.25, 0.5417, 0.1667, 0.5, 0.1667, 0.5, 0.3333, 0.5417, 0.3333, 0.5417, 0.25, 0.5, 0.25, 0.5, 0.4167, 0.5417, 0.4167, 0.5417, 0.3333, 0.5, 0.3333, 0.5, 0.5, 0.5417, 0.5, 0.5417, 0.4167, 0.5, 0.4167, 0.5, 0.5833, 0.5417, 0.5833, 0.5417, 0.5, 0.5, 0.5, 0.5, 0.6667, 0.5417, 0.6667, 0.5417, 0.5833, 0.5, 0.5833, 0.5, 0.75, 0.5417, 0.75, 0.5417, 0.6667, 0.5, 0.6667, 0.5, 0.8333, 0.5417, 0.8333, 0.5417, 0.75, 0.5, 0.75, 0.5, 0.9167, 0.5417, 0.9167, 0.5417, 0.8333, 0.5, 0.8333, 0.5417, 1.0, 0.5833, 1.0, 0.5833, 0.9167, 0.5417, 0.9167, 0.5417, 0.08333, 0.5833, 0.08333, 0.5833, 0.0, 0.5417, 0.0, 0.5417, 0.1667, 0.5833, 0.1667, 0.5833, 0.08333, 0.5417, 0.08333, 0.5417, 0.25, 0.5833, 0.25, 0.5833, 0.1667, 0.5417, 0.1667, 0.5417, 0.3333, 0.5833, 0.3333, 0.5833, 0.25, 0.5417, 0.25, 0.5417, 0.4167, 0.5833, 0.4167, 0.5833, 0.3333, 0.5417, 0.3333, 0.5417, 0.5, 0.5833, 0.5, 0.5833, 0.4167, 0.5417, 0.4167, 0.5417, 0.5833, 0.5833, 0.5833, 0.5833, 0.5, 0.5417, 0.5, 0.5417, 0.6667, 0.5833, 0.6667, 0.5833, 0.5833, 0.5417, 0.5833, 0.5417, 0.75, 0.5833, 0.75, 0.5833, 0.6667, 0.5417, 0.6667, 0.5417, 0.8333, 0.5833, 0.8333, 0.5833, 0.75, 0.5417, 0.75, 0.5417, 0.9167, 0.5833, 0.9167, 0.5833, 0.8333, 0.5417, 0.8333, 0.5833, 1.0, 0.625, 1.0, 0.625, 0.9167, 0.5833, 0.9167, 0.5833, 0.08333, 0.625, 0.08333, 0.625, 0.0, 0.5833, 0.0, 0.5833, 0.1667, 0.625, 0.1667, 0.625, 0.08333, 0.5833, 0.08333, 0.5833, 0.25, 0.625, 0.25, 0.625, 0.1667, 0.5833, 0.1667, 0.5833, 0.3333, 0.625, 0.3333, 0.625, 0.25, 0.5833, 0.25, 0.5833, 0.4167, 0.625, 0.4167, 0.625, 0.3333, 0.5833, 0.3333, 0.5833, 0.5, 0.625, 0.5, 0.625, 0.4167, 0.5833, 0.4167, 0.5833, 0.5833, 0.625, 0.5833, 0.625, 0.5, 0.5833, 0.5, 0.5833, 0.6667, 0.625, 0.6667, 0.625, 0.5833, 0.5833, 0.5833, 0.5833, 0.75, 0.625, 0.75, 0.625, 0.6667, 0.5833, 0.6667, 0.5833, 0.8333, 0.625, 0.8333, 0.625, 0.75, 0.5833, 0.75, 0.5833, 0.9167, 0.625, 0.9167, 0.625, 0.8333, 0.5833, 0.8333, 0.625, 1.0, 0.6667, 1.0, 0.6667, 0.9167, 0.625, 0.9167, 0.625, 0.08333, 0.6667, 0.08333, 0.6667, 0.0, 0.625, 0.0, 0.625, 0.1667, 0.6667, 0.1667, 0.6667, 0.08333, 0.625, 0.08333, 0.625, 0.25, 0.6667, 0.25, 0.6667, 0.1667, 0.625, 0.1667, 0.625, 0.3333, 0.6667, 0.3333, 0.6667, 0.25, 0.625, 0.25, 0.625, 0.4167, 0.6667, 0.4167, 0.6667, 0.3333, 0.625, 0.3333, 0.625, 0.5, 0.6667, 0.5, 0.6667, 0.4167, 0.625, 0.4167, 0.625, 0.5833, 0.6667, 0.5833, 0.6667, 0.5, 0.625, 0.5, 0.625, 0.6667, 0.6667, 0.6667, 0.6667, 0.5833, 0.625, 0.5833, 0.625, 0.75, 0.6667, 0.75, 0.6667, 0.6667, 0.625, 0.6667, 0.625, 0.8333, 0.6667, 0.8333, 0.6667, 0.75, 0.625, 0.75, 0.625, 0.9167, 0.6667, 0.9167, 0.6667, 0.8333, 0.625, 0.8333, 0.6667, 1.0, 0.7083, 1.0, 0.7083, 0.9167, 0.6667, 0.9167, 0.6667, 0.08333, 0.7083, 0.08333, 0.7083, 0.0, 0.6667, 0.0, 0.6667, 0.1667, 0.7083, 0.1667, 0.7083, 0.08333, 0.6667, 0.08333, 0.6667, 0.25, 0.7083, 0.25, 0.7083, 0.1667, 0.6667, 0.1667, 0.6667, 0.3333, 0.7083, 0.3333, 0.7083, 0.25, 0.6667, 0.25, 0.6667, 0.4167, 0.7083, 0.4167, 0.7083, 0.3333, 0.6667, 0.3333, 0.6667, 0.5, 0.7083, 0.5, 0.7083, 0.4167, 0.6667, 0.4167, 0.6667, 0.5833, 0.7083, 0.5833, 0.7083, 0.5, 0.6667, 0.5, 0.6667, 0.6667, 0.7083, 0.6667, 0.7083, 0.5833, 0.6667, 0.5833, 0.6667, 0.75, 0.7083, 0.75, 0.7083, 0.6667, 0.6667, 0.6667, 0.6667, 0.8333, 0.7083, 0.8333, 0.7083, 0.75, 0.6667, 0.75, 0.6667, 0.9167, 0.7083, 0.9167, 0.7083, 0.8333, 0.6667, 0.8333, 0.7083, 1.0, 0.75, 1.0, 0.75, 0.9167, 0.7083, 0.9167, 0.7083, 0.08333, 0.75, 0.08333, 0.75, 0.0, 0.7083, 0.0, 0.7083, 0.1667, 0.75, 0.1667, 0.75, 0.08333, 0.7083, 0.08333, 0.7083, 0.25, 0.75, 0.25, 0.75, 0.1667, 0.7083, 0.1667, 0.7083, 0.3333, 0.75, 0.3333, 0.75, 0.25, 0.7083, 0.25, 0.7083, 0.4167, 0.75, 0.4167, 0.75, 0.3333, 0.7083, 0.3333, 0.7083, 0.5, 0.75, 0.5, 0.75, 0.4167, 0.7083, 0.4167, 0.7083, 0.5833, 0.75, 0.5833, 0.75, 0.5, 0.7083, 0.5, 0.7083, 0.6667, 0.75, 0.6667, 0.75, 0.5833, 0.7083, 0.5833, 0.7083, 0.75, 0.75, 0.75, 0.75, 0.6667, 0.7083, 0.6667, 0.7083, 0.8333, 0.75, 0.8333, 0.75, 0.75, 0.7083, 0.75, 0.7083, 0.9167, 0.75, 0.9167, 0.75, 0.8333, 0.7083, 0.8333, 0.75, 1.0, 0.7917, 1.0, 0.7917, 0.9167, 0.75, 0.9167, 0.75, 0.08333, 0.7917, 0.08333, 0.7917, 0.0, 0.75, 0.0, 0.75, 0.1667, 0.7917, 0.1667, 0.7917, 0.08333, 0.75, 0.08333, 0.75, 0.25, 0.7917, 0.25, 0.7917, 0.1667, 0.75, 0.1667, 0.75, 0.3333, 0.7917, 0.3333, 0.7917, 0.25, 0.75, 0.25, 0.75, 0.4167, 0.7917, 0.4167, 0.7917, 0.3333, 0.75, 0.3333, 0.75, 0.5, 0.7917, 0.5, 0.7917, 0.4167, 0.75, 0.4167, 0.75, 0.5833, 0.7917, 0.5833, 0.7917, 0.5, 0.75, 0.5, 0.75, 0.6667, 0.7917, 0.6667, 0.7917, 0.5833, 0.75, 0.5833, 0.75, 0.75, 0.7917, 0.75, 0.7917, 0.6667, 0.75, 0.6667, 0.75, 0.8333, 0.7917, 0.8333, 0.7917, 0.75, 0.75, 0.75, 0.75, 0.9167, 0.7917, 0.9167, 0.7917, 0.8333, 0.75, 0.8333, 0.7917, 1.0, 0.8333, 1.0, 0.8333, 0.9167, 0.7917, 0.9167, 0.7917, 0.08333, 0.8333, 0.08333, 0.8333, 0.0, 0.7917, 0.0, 0.7917, 0.1667, 0.8333, 0.1667, 0.8333, 0.08333, 0.7917, 0.08333, 0.7917, 0.25, 0.8333, 0.25, 0.8333, 0.1667, 0.7917, 0.1667, 0.7917, 0.3333, 0.8333, 0.3333, 0.8333, 0.25, 0.7917, 0.25, 0.7917, 0.4167, 0.8333, 0.4167, 0.8333, 0.3333, 0.7917, 0.3333, 0.7917, 0.5, 0.8333, 0.5, 0.8333, 0.4167, 0.7917, 0.4167, 0.7917, 0.5833, 0.8333, 0.5833, 0.8333, 0.5, 0.7917, 0.5, 0.7917, 0.6667, 0.8333, 0.6667, 0.8333, 0.5833, 0.7917, 0.5833, 0.7917, 0.75, 0.8333, 0.75, 0.8333, 0.6667, 0.7917, 0.6667, 0.7917, 0.8333, 0.8333, 0.8333, 0.8333, 0.75, 0.7917, 0.75, 0.7917, 0.9167, 0.8333, 0.9167, 0.8333, 0.8333, 0.7917, 0.8333, 0.8333, 1.0, 0.875, 1.0, 0.875, 0.9167, 0.8333, 0.9167, 0.8333, 0.08333, 0.875, 0.08333, 0.875, 0.0, 0.8333, 0.0, 0.8333, 0.1667, 0.875, 0.1667, 0.875, 0.08333, 0.8333, 0.08333, 0.8333, 0.25, 0.875, 0.25, 0.875, 0.1667, 0.8333, 0.1667, 0.8333, 0.3333, 0.875, 0.3333, 0.875, 0.25, 0.8333, 0.25, 0.8333, 0.4167, 0.875, 0.4167, 0.875, 0.3333, 0.8333, 0.3333, 0.8333, 0.5, 0.875, 0.5, 0.875, 0.4167, 0.8333, 0.4167, 0.8333, 0.5833, 0.875, 0.5833, 0.875, 0.5, 0.8333, 0.5, 0.8333, 0.6667, 0.875, 0.6667, 0.875, 0.5833, 0.8333, 0.5833, 0.8333, 0.75, 0.875, 0.75, 0.875, 0.6667, 0.8333, 0.6667, 0.8333, 0.8333, 0.875, 0.8333, 0.875, 0.75, 0.8333, 0.75, 0.8333, 0.9167, 0.875, 0.9167, 0.875, 0.8333, 0.8333, 0.8333, 0.875, 1.0, 0.9167, 1.0, 0.9167, 0.9167, 0.875, 0.9167, 0.875, 0.08333, 0.9167, 0.08333, 0.9167, 0.0, 0.875, 0.0, 0.875, 0.1667, 0.9167, 0.1667, 0.9167, 0.08333, 0.875, 0.08333, 0.875, 0.25, 0.9167, 0.25, 0.9167, 0.1667, 0.875, 0.1667, 0.875, 0.3333, 0.9167, 0.3333, 0.9167, 0.25, 0.875, 0.25, 0.875, 0.4167, 0.9167, 0.4167, 0.9167, 0.3333, 0.875, 0.3333, 0.875, 0.5, 0.9167, 0.5, 0.9167, 0.4167, 0.875, 0.4167, 0.875, 0.5833, 0.9167, 0.5833, 0.9167, 0.5, 0.875, 0.5, 0.875, 0.6667, 0.9167, 0.6667, 0.9167, 0.5833, 0.875, 0.5833, 0.875, 0.75, 0.9167, 0.75, 0.9167, 0.6667, 0.875, 0.6667, 0.875, 0.8333, 0.9167, 0.8333, 0.9167, 0.75, 0.875, 0.75, 0.875, 0.9167, 0.9167, 0.9167, 0.9167, 0.8333, 0.875, 0.8333, 0.9167, 1.0, 0.9583, 1.0, 0.9583, 0.9167, 0.9167, 0.9167, 0.9167, 0.08333, 0.9583, 0.08333, 0.9583, 0.0, 0.9167, 0.0, 0.9167, 0.1667, 0.9583, 0.1667, 0.9583, 0.08333, 0.9167, 0.08333, 0.9167, 0.25, 0.9583, 0.25, 0.9583, 0.1667, 0.9167, 0.1667, 0.9167, 0.3333, 0.9583, 0.3333, 0.9583, 0.25, 0.9167, 0.25, 0.9167, 0.4167, 0.9583, 0.4167, 0.9583, 0.3333, 0.9167, 0.3333, 0.9167, 0.5, 0.9583, 0.5, 0.9583, 0.4167, 0.9167, 0.4167, 0.9167, 0.5833, 0.9583, 0.5833, 0.9583, 0.5, 0.9167, 0.5, 0.9167, 0.6667, 0.9583, 0.6667, 0.9583, 0.5833, 0.9167, 0.5833, 0.9167, 0.75, 0.9583, 0.75, 0.9583, 0.6667, 0.9167, 0.6667, 0.9167, 0.8333, 0.9583, 0.8333, 0.9583, 0.75, 0.9167, 0.75, 0.9167, 0.9167, 0.9583, 0.9167, 0.9583, 0.8333, 0.9167, 0.8333, 0.9583, 1.0, 1.0, 1.0, 1.0, 0.9167, 0.9583, 0.9167, 0.9583, 0.08333, 1.0, 0.08333, 1.0, 0.0, 0.9583, 0.0, 0.9583, 0.1667, 1.0, 0.1667, 1.0, 0.08333, 0.9583, 0.08333, 0.9583, 0.25, 1.0, 0.25, 1.0, 0.1667, 0.9583, 0.1667, 0.9583, 0.3333, 1.0, 0.3333, 1.0, 0.25, 0.9583, 0.25, 0.9583, 0.4167, 1.0, 0.4167, 1.0, 0.3333, 0.9583, 0.3333, 0.9583, 0.5, 1.0, 0.5, 1.0, 0.4167, 0.9583, 0.4167, 0.9583, 0.5833, 1.0, 0.5833, 1.0, 0.5, 0.9583, 0.5, 0.9583, 0.6667, 1.0, 0.6667, 1.0, 0.5833, 0.9583, 0.5833, 0.9583, 0.75, 1.0, 0.75, 1.0, 0.6667, 0.9583, 0.6667, 0.9583, 0.8333, 1.0, 0.8333, 1.0, 0.75, 0.9583, 0.75, 0.9583, 0.9167, 1.0, 0.9167, 1.0, 0.8333, 0.9583, 0.8333])
me_cube.update()

# ---- objects
ob_lockpad = bpy.data.objects.new('LockPad', me_cube)

# ---- transforms, parenting, visibility, modifiers, constraints
ob_lockpad.location = (0.0, 0.0, 0.0)
_m = ob_lockpad.modifiers.new('Smooth by Angle', 'NODES')
_m.node_group = ng_smooth_by_angle
_m.use_pin_to_last = True
_m.show_group_selector = False

# ---- collection membership
col_collection.objects.link(ob_lockpad)

# ---- scene / render settings (as saved in the file)
scene.frame_start = 1; scene.frame_end = 250; scene.frame_set(1)
scene.render.engine = 'BLENDER_EEVEE_NEXT'
bpy.context.view_layer.update()

# ---- added for rendering (the .blend has no active camera and no usable light): camera, sun
cam_auto = bpy.data.cameras.new('AutoCamera')
cam_auto.lens = 50.0
cam_auto.sensor_width = 36.0
cam_auto.clip_end = 1000.0
ob_auto_camera = bpy.data.objects.new('AutoCamera', cam_auto)
scene.collection.objects.link(ob_auto_camera)
ob_auto_camera.location = (0.185045, -0.222054, 0.161618)
ob_auto_camera.rotation_euler = (1.09748, -7.21219e-08, 0.694738)
scene.camera = ob_auto_camera
light_auto_sun = bpy.data.lights.new('AutoSun', 'SUN')
light_auto_sun.energy = 3.0
light_auto_sun.angle = 0.0523599
ob_auto_sun = bpy.data.objects.new('AutoSun', light_auto_sun)
scene.collection.objects.link(ob_auto_sun)
ob_auto_sun.rotation_euler = (0.872665, 0.174533, 0.523599)
bpy.context.view_layer.update()
